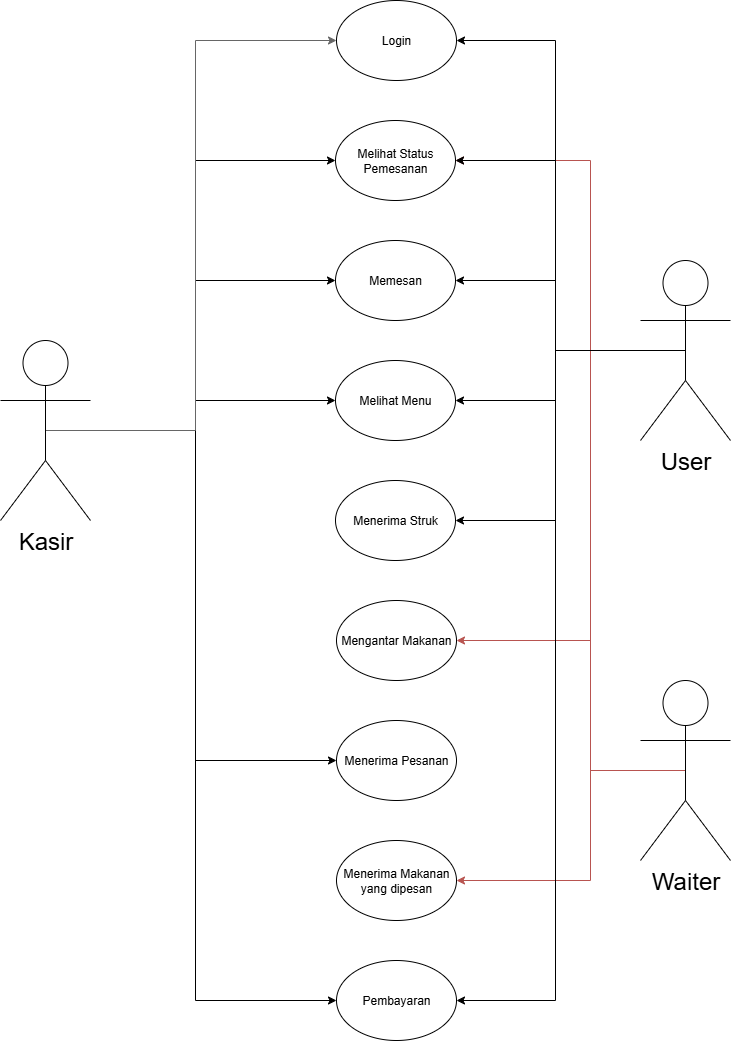

The diagram above was exported from draw.io. Its source (the exported page's mxGraphModel, read from the mxfile embedded in the PNG):
<mxGraphModel dx="786" dy="498" grid="1" gridSize="10" guides="1" tooltips="1" connect="1" arrows="1" fold="1" page="1" pageScale="1" pageWidth="850" pageHeight="1100" math="0" shadow="0">
  <root>
    <mxCell id="0" />
    <mxCell id="1" parent="0" />
    <mxCell id="vZBJAWDumQi7Kl_6OFSN-1" value="Melihat Status Pemesanan" style="ellipse;whiteSpace=wrap;html=1;" parent="1" vertex="1">
      <mxGeometry x="700" y="230" width="120" height="80" as="geometry" />
    </mxCell>
    <mxCell id="vZBJAWDumQi7Kl_6OFSN-2" value="Memesan" style="ellipse;whiteSpace=wrap;html=1;" parent="1" vertex="1">
      <mxGeometry x="700" y="350" width="120" height="80" as="geometry" />
    </mxCell>
    <mxCell id="vZBJAWDumQi7Kl_6OFSN-3" value="Melihat Menu" style="ellipse;whiteSpace=wrap;html=1;" parent="1" vertex="1">
      <mxGeometry x="700" y="470" width="120" height="80" as="geometry" />
    </mxCell>
    <mxCell id="vZBJAWDumQi7Kl_6OFSN-4" value="Menerima Struk" style="ellipse;whiteSpace=wrap;html=1;" parent="1" vertex="1">
      <mxGeometry x="700" y="590" width="120" height="80" as="geometry" />
    </mxCell>
    <mxCell id="vZBJAWDumQi7Kl_6OFSN-5" value="Mengantar Makanan" style="ellipse;whiteSpace=wrap;html=1;" parent="1" vertex="1">
      <mxGeometry x="701" y="710" width="120" height="80" as="geometry" />
    </mxCell>
    <mxCell id="vZBJAWDumQi7Kl_6OFSN-6" value="Menerima Pesanan" style="ellipse;whiteSpace=wrap;html=1;" parent="1" vertex="1">
      <mxGeometry x="701" y="830" width="120" height="80" as="geometry" />
    </mxCell>
    <mxCell id="vZBJAWDumQi7Kl_6OFSN-7" value="Menerima Makanan yang dipesan" style="ellipse;whiteSpace=wrap;html=1;" parent="1" vertex="1">
      <mxGeometry x="701" y="950" width="120" height="80" as="geometry" />
    </mxCell>
    <mxCell id="vZBJAWDumQi7Kl_6OFSN-8" value="Pembayaran" style="ellipse;whiteSpace=wrap;html=1;" parent="1" vertex="1">
      <mxGeometry x="701" y="1070" width="120" height="80" as="geometry" />
    </mxCell>
    <mxCell id="vZBJAWDumQi7Kl_6OFSN-9" style="edgeStyle=orthogonalEdgeStyle;rounded=0;orthogonalLoop=1;jettySize=auto;html=1;exitX=0.5;exitY=0.5;exitDx=0;exitDy=0;exitPerimeter=0;entryX=1;entryY=0.5;entryDx=0;entryDy=0;fillColor=#f8cecc;strokeColor=#b85450;startSize=6;" parent="1" source="vZBJAWDumQi7Kl_6OFSN-12" target="vZBJAWDumQi7Kl_6OFSN-1" edge="1">
      <mxGeometry relative="1" as="geometry">
        <Array as="points">
          <mxPoint x="955" y="880" />
          <mxPoint x="955" y="270" />
        </Array>
      </mxGeometry>
    </mxCell>
    <mxCell id="vZBJAWDumQi7Kl_6OFSN-10" style="edgeStyle=orthogonalEdgeStyle;rounded=0;orthogonalLoop=1;jettySize=auto;html=1;exitX=0.5;exitY=0.5;exitDx=0;exitDy=0;exitPerimeter=0;entryX=1;entryY=0.5;entryDx=0;entryDy=0;fillColor=#f8cecc;strokeColor=#b85450;" parent="1" source="vZBJAWDumQi7Kl_6OFSN-12" target="vZBJAWDumQi7Kl_6OFSN-7" edge="1">
      <mxGeometry relative="1" as="geometry">
        <Array as="points">
          <mxPoint x="955" y="880" />
          <mxPoint x="955" y="990" />
        </Array>
      </mxGeometry>
    </mxCell>
    <mxCell id="vZBJAWDumQi7Kl_6OFSN-11" style="edgeStyle=orthogonalEdgeStyle;rounded=0;orthogonalLoop=1;jettySize=auto;html=1;exitX=0.5;exitY=0.5;exitDx=0;exitDy=0;exitPerimeter=0;entryX=1;entryY=0.5;entryDx=0;entryDy=0;fontColor=#FF6666;labelBackgroundColor=#FF6666;fillColor=#f8cecc;strokeColor=#b85450;" parent="1" source="vZBJAWDumQi7Kl_6OFSN-12" target="vZBJAWDumQi7Kl_6OFSN-5" edge="1">
      <mxGeometry relative="1" as="geometry">
        <Array as="points">
          <mxPoint x="955" y="880" />
          <mxPoint x="955" y="750" />
        </Array>
      </mxGeometry>
    </mxCell>
    <mxCell id="vZBJAWDumQi7Kl_6OFSN-12" value="&lt;span style=&quot;font-size: 24px;&quot;&gt;Waiter&lt;/span&gt;" style="shape=umlActor;verticalLabelPosition=bottom;verticalAlign=top;html=1;outlineConnect=0;" parent="1" vertex="1">
      <mxGeometry x="1005" y="790" width="90" height="180" as="geometry" />
    </mxCell>
    <mxCell id="vZBJAWDumQi7Kl_6OFSN-13" style="edgeStyle=orthogonalEdgeStyle;rounded=0;orthogonalLoop=1;jettySize=auto;html=1;exitX=0.5;exitY=0.5;exitDx=0;exitDy=0;exitPerimeter=0;" parent="1" source="vZBJAWDumQi7Kl_6OFSN-18" target="vZBJAWDumQi7Kl_6OFSN-2" edge="1">
      <mxGeometry relative="1" as="geometry">
        <Array as="points">
          <mxPoint x="920" y="460" />
          <mxPoint x="920" y="390" />
        </Array>
      </mxGeometry>
    </mxCell>
    <mxCell id="vZBJAWDumQi7Kl_6OFSN-14" style="edgeStyle=orthogonalEdgeStyle;rounded=0;orthogonalLoop=1;jettySize=auto;html=1;exitX=0.5;exitY=0.5;exitDx=0;exitDy=0;exitPerimeter=0;entryX=1;entryY=0.5;entryDx=0;entryDy=0;" parent="1" source="vZBJAWDumQi7Kl_6OFSN-18" target="vZBJAWDumQi7Kl_6OFSN-1" edge="1">
      <mxGeometry relative="1" as="geometry">
        <Array as="points">
          <mxPoint x="920" y="460" />
          <mxPoint x="920" y="270" />
        </Array>
      </mxGeometry>
    </mxCell>
    <mxCell id="vZBJAWDumQi7Kl_6OFSN-15" style="edgeStyle=orthogonalEdgeStyle;rounded=0;orthogonalLoop=1;jettySize=auto;html=1;exitX=0.5;exitY=0.5;exitDx=0;exitDy=0;exitPerimeter=0;entryX=1;entryY=0.5;entryDx=0;entryDy=0;" parent="1" source="vZBJAWDumQi7Kl_6OFSN-18" target="vZBJAWDumQi7Kl_6OFSN-3" edge="1">
      <mxGeometry relative="1" as="geometry">
        <Array as="points">
          <mxPoint x="920" y="460" />
          <mxPoint x="920" y="510" />
        </Array>
      </mxGeometry>
    </mxCell>
    <mxCell id="vZBJAWDumQi7Kl_6OFSN-16" style="edgeStyle=orthogonalEdgeStyle;rounded=0;orthogonalLoop=1;jettySize=auto;html=1;exitX=0.5;exitY=0.5;exitDx=0;exitDy=0;exitPerimeter=0;entryX=1;entryY=0.5;entryDx=0;entryDy=0;" parent="1" source="vZBJAWDumQi7Kl_6OFSN-18" target="vZBJAWDumQi7Kl_6OFSN-4" edge="1">
      <mxGeometry relative="1" as="geometry">
        <Array as="points">
          <mxPoint x="920" y="460" />
          <mxPoint x="920" y="630" />
        </Array>
      </mxGeometry>
    </mxCell>
    <mxCell id="vZBJAWDumQi7Kl_6OFSN-17" style="edgeStyle=orthogonalEdgeStyle;rounded=0;orthogonalLoop=1;jettySize=auto;html=1;exitX=0.5;exitY=0.5;exitDx=0;exitDy=0;exitPerimeter=0;entryX=1;entryY=0.5;entryDx=0;entryDy=0;" parent="1" source="vZBJAWDumQi7Kl_6OFSN-18" target="vZBJAWDumQi7Kl_6OFSN-8" edge="1">
      <mxGeometry relative="1" as="geometry">
        <Array as="points">
          <mxPoint x="920" y="460" />
          <mxPoint x="920" y="1110" />
        </Array>
      </mxGeometry>
    </mxCell>
    <mxCell id="JYHY5JKSsOSjZC11-vGH-4" style="edgeStyle=orthogonalEdgeStyle;rounded=0;orthogonalLoop=1;jettySize=auto;html=1;exitX=0.5;exitY=0.5;exitDx=0;exitDy=0;exitPerimeter=0;entryX=1;entryY=0.5;entryDx=0;entryDy=0;" edge="1" parent="1" source="vZBJAWDumQi7Kl_6OFSN-18" target="JYHY5JKSsOSjZC11-vGH-2">
      <mxGeometry relative="1" as="geometry">
        <Array as="points">
          <mxPoint x="920" y="460" />
          <mxPoint x="920" y="150" />
        </Array>
      </mxGeometry>
    </mxCell>
    <mxCell id="vZBJAWDumQi7Kl_6OFSN-18" value="&lt;font style=&quot;font-size: 24px;&quot;&gt;User&lt;/font&gt;" style="shape=umlActor;verticalLabelPosition=bottom;verticalAlign=top;html=1;outlineConnect=0;" parent="1" vertex="1">
      <mxGeometry x="1005" y="370" width="90" height="180" as="geometry" />
    </mxCell>
    <mxCell id="vZBJAWDumQi7Kl_6OFSN-19" style="edgeStyle=orthogonalEdgeStyle;rounded=0;orthogonalLoop=1;jettySize=auto;html=1;exitX=0.5;exitY=0.5;exitDx=0;exitDy=0;exitPerimeter=0;entryX=0;entryY=0.5;entryDx=0;entryDy=0;" parent="1" target="vZBJAWDumQi7Kl_6OFSN-2" edge="1">
      <mxGeometry relative="1" as="geometry">
        <mxPoint x="410" y="550" as="sourcePoint" />
        <Array as="points">
          <mxPoint x="410" y="540" />
          <mxPoint x="560" y="540" />
          <mxPoint x="560" y="390" />
        </Array>
      </mxGeometry>
    </mxCell>
    <mxCell id="vZBJAWDumQi7Kl_6OFSN-20" style="edgeStyle=orthogonalEdgeStyle;rounded=0;orthogonalLoop=1;jettySize=auto;html=1;exitX=0.5;exitY=0.5;exitDx=0;exitDy=0;exitPerimeter=0;entryX=0;entryY=0.5;entryDx=0;entryDy=0;" parent="1" target="vZBJAWDumQi7Kl_6OFSN-1" edge="1">
      <mxGeometry relative="1" as="geometry">
        <mxPoint x="410" y="550" as="sourcePoint" />
        <Array as="points">
          <mxPoint x="410" y="540" />
          <mxPoint x="560" y="540" />
          <mxPoint x="560" y="270" />
        </Array>
      </mxGeometry>
    </mxCell>
    <mxCell id="vZBJAWDumQi7Kl_6OFSN-21" style="edgeStyle=orthogonalEdgeStyle;rounded=0;orthogonalLoop=1;jettySize=auto;html=1;exitX=0.5;exitY=0.5;exitDx=0;exitDy=0;exitPerimeter=0;entryX=0;entryY=0.5;entryDx=0;entryDy=0;" parent="1" target="vZBJAWDumQi7Kl_6OFSN-6" edge="1">
      <mxGeometry relative="1" as="geometry">
        <mxPoint x="410" y="550" as="sourcePoint" />
        <Array as="points">
          <mxPoint x="410" y="540" />
          <mxPoint x="560" y="540" />
          <mxPoint x="560" y="870" />
        </Array>
      </mxGeometry>
    </mxCell>
    <mxCell id="vZBJAWDumQi7Kl_6OFSN-22" style="edgeStyle=orthogonalEdgeStyle;rounded=0;orthogonalLoop=1;jettySize=auto;html=1;exitX=0.5;exitY=0.5;exitDx=0;exitDy=0;exitPerimeter=0;entryX=0;entryY=0.5;entryDx=0;entryDy=0;" parent="1" target="vZBJAWDumQi7Kl_6OFSN-8" edge="1">
      <mxGeometry relative="1" as="geometry">
        <mxPoint x="410" y="550" as="sourcePoint" />
        <Array as="points">
          <mxPoint x="410" y="540" />
          <mxPoint x="560" y="540" />
          <mxPoint x="560" y="1110" />
        </Array>
      </mxGeometry>
    </mxCell>
    <mxCell id="JYHY5JKSsOSjZC11-vGH-1" style="edgeStyle=orthogonalEdgeStyle;rounded=0;orthogonalLoop=1;jettySize=auto;html=1;exitX=0.5;exitY=0.5;exitDx=0;exitDy=0;exitPerimeter=0;" edge="1" parent="1" source="vZBJAWDumQi7Kl_6OFSN-23" target="vZBJAWDumQi7Kl_6OFSN-3">
      <mxGeometry relative="1" as="geometry">
        <Array as="points">
          <mxPoint x="560" y="540" />
          <mxPoint x="560" y="510" />
        </Array>
      </mxGeometry>
    </mxCell>
    <mxCell id="JYHY5JKSsOSjZC11-vGH-3" style="edgeStyle=orthogonalEdgeStyle;rounded=0;orthogonalLoop=1;jettySize=auto;html=1;exitX=0.5;exitY=0.5;exitDx=0;exitDy=0;exitPerimeter=0;entryX=0;entryY=0.5;entryDx=0;entryDy=0;fillColor=#f5f5f5;strokeColor=#666666;" edge="1" parent="1" source="vZBJAWDumQi7Kl_6OFSN-23" target="JYHY5JKSsOSjZC11-vGH-2">
      <mxGeometry relative="1" as="geometry">
        <Array as="points">
          <mxPoint x="560" y="540" />
          <mxPoint x="560" y="150" />
        </Array>
      </mxGeometry>
    </mxCell>
    <mxCell id="vZBJAWDumQi7Kl_6OFSN-23" value="&lt;span style=&quot;font-size: 24px;&quot;&gt;Kasir&lt;/span&gt;" style="shape=umlActor;verticalLabelPosition=bottom;verticalAlign=top;html=1;outlineConnect=0;" parent="1" vertex="1">
      <mxGeometry x="365" y="450" width="90" height="180" as="geometry" />
    </mxCell>
    <mxCell id="JYHY5JKSsOSjZC11-vGH-2" value="Login" style="ellipse;whiteSpace=wrap;html=1;spacing=5;" vertex="1" parent="1">
      <mxGeometry x="701" y="110" width="120" height="80" as="geometry" />
    </mxCell>
  </root>
</mxGraphModel>